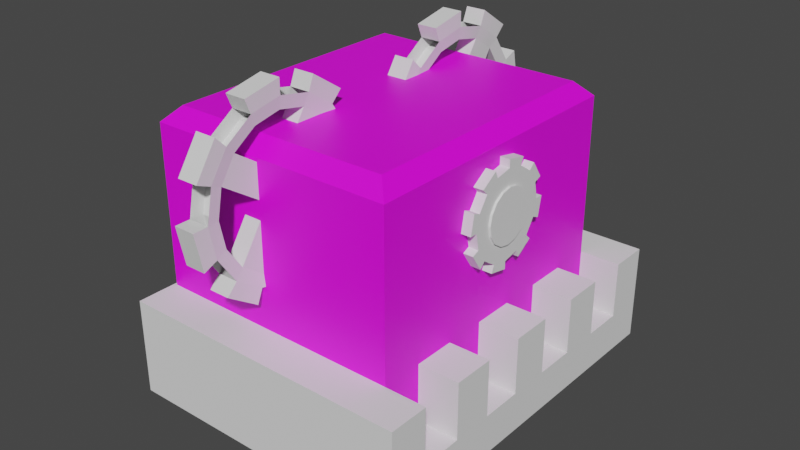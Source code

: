 # Source: cogHead.blend  (saved by Blender 3.2.14; exported with 4.5.12 LTS)
import bpy
from mathutils import Matrix  # noqa: F401  (used for matrix-valued properties, if any)

bpy.ops.wm.read_factory_settings(use_empty=True)
scene = bpy.context.scene
scene.name = 'Scene'

# ---- collections
col_collection = bpy.data.collections.new('Collection'); scene.collection.children.link(col_collection)

# ---- images (referenced by path relative to the original .blend; pixels are not part of the script)
import os
ASSET_DIR = os.environ.get("B2B_ASSET_DIR", "")  # directory of the original .blend (textures are referenced by path, not embedded)
HERE = os.path.dirname(os.path.abspath(__file__))  # packed textures are extracted next to this script under _unpacked/

def load_image(name, relpath, width, height, colorspace="sRGB"):
    """Load a texture the original file referenced (path relative to the .blend, or extracted next to this script)."""
    p = next((c for c in (os.path.join(HERE, relpath), os.path.join(ASSET_DIR, relpath)) if relpath and os.path.exists(c)), "")
    if p:
        img = bpy.data.images.load(p, check_existing=True)
        img.name = name
    else:  # same state as the original file: an image datablock whose file is absent (Cycles renders it pink)
        img = bpy.data.images.new(name, width, height)
        img.source = "FILE"
        img.filepath = "//" + (relpath or name)
    img.colorspace_settings.name = colorspace
    return img
img_head_base_color = load_image('Head Base Color', 'Head Base Color.png', 1024, 1024, 'sRGB')

# ---- materials (node trees are filled in below, after node groups)
mat_material_001 = bpy.data.materials.new('Material.001')
mat_material_001.use_transparent_shadow = False

# ---- material node trees
mat_material_001.use_nodes = True; mat_material_001.node_tree.nodes.clear()
_N = mat_material_001.node_tree.nodes; _L = mat_material_001.node_tree.links
n0 = _N.new('ShaderNodeBsdfPrincipled'); n0.name = 'Principled BSDF'; n0.location = (10, 300)
n0.distribution = 'GGX'
n0.subsurface_method = 'RANDOM_WALK_SKIN'
n0.inputs[3].default_value = 1.45
n0.inputs[27].default_value = (0.0, 0.0, 0.0, 1.0)
n0.inputs[28].default_value = 1.0
n1 = _N.new('ShaderNodeOutputMaterial'); n1.name = 'Material Output'; n1.location = (300, 300)
n2 = _N.new('ShaderNodeTexImage'); n2.name = 'Image Texture'; n2.location = (-280, 280)
n2.image = img_head_base_color
_L.new(n0.outputs[0], n1.inputs[0])
_L.new(n2.outputs[0], n0.inputs[0])
n1.is_active_output = True

# ---- world
world_world = bpy.data.worlds.new('World'); scene.world = world_world
world_world.use_nodes = True; world_world.node_tree.nodes.clear()
_N = world_world.node_tree.nodes; _L = world_world.node_tree.links
n0 = _N.new('ShaderNodeOutputWorld'); n0.name = 'World Output'; n0.location = (300, 300)
n1 = _N.new('ShaderNodeBackground'); n1.name = 'Background'; n1.location = (10, 300)
n1.inputs[0].default_value = (0.05088, 0.05088, 0.05088, 1.0)
_L.new(n1.outputs[0], n0.inputs[0])
n0.is_active_output = True
world_world.color = (0.05088, 0.05088, 0.05088)
world_world.use_sun_shadow = False
world_world.sun_shadow_jitter_overblur = 0.0

# ---- meshes
me_cube_001 = bpy.data.meshes.new('Cube.001')
me_cube_001.from_pydata([(-1.0, -1.0, -0.1967), (-1.0, 1.0, -0.1967), (-1.0, -1.0, -0.1967), (-1.0, 1.0, -0.1967), (0.7191, 1.0, -0.1967), (0.7191, -1.0, -0.1967), (-1.0, 1.0, -0.1967), (-1.0, -1.0, -0.1967), (0.7191, 0.7143, -0.1967), (0.7191, 0.4286, -0.1967), (0.7191, 0.1429, -0.1967), (0.7191, -0.1429, -0.1967), (0.7191, -0.4286, -0.1967), (0.7191, -0.7143, -0.1967), (0.7191, -1.0, -0.1967), (0.7191, 1.0, -0.1967), (0.7191, -0.7143, -0.1967), (0.7191, 0.7143, -0.1967), (0.7191, 0.4286, -0.1967), (0.7191, 0.1429, -0.1967), (0.7191, -0.1429, -0.1967), (0.7191, -0.4286, -0.1967), (0.7191, -1.0, -0.1967), (0.7191, 1.0, -0.1967), (0.7191, -0.7143, -0.1967), (0.7191, 0.7143, -0.1967), (0.7191, 0.4286, -0.1967), (0.7191, 0.1429, -0.1967), (0.7191, -0.1429, -0.1967), (0.7191, -0.4286, -0.1967), (0.7191, -1.0, -0.5847), (0.7191, 1.0, -0.5847), (0.7191, -0.7143, -0.5847), (0.7191, 0.7143, -0.5847), (0.7191, 0.4286, -0.5847), (0.7191, 0.1429, -0.5847), (0.7191, -0.1429, -0.5847), (0.7191, -0.4286, -0.5847), (0.534, -0.7143, -0.1967), (0.534, -0.7143, -0.5847), (0.534, -0.4286, -0.5847), (0.534, -0.4286, -0.1967), (0.534, -0.1429, -0.1967), (0.534, -0.1429, -0.5847), (0.534, 0.1429, -0.5847), (0.534, 0.1429, -0.1967), (0.534, 0.4286, -0.1967), (0.534, 0.4286, -0.5847), (0.534, 0.7143, -0.1967), (0.534, 0.7143, -0.5847), (-1.0, 1.0, -0.1967), (0.7191, 1.0, -0.1967), (-1.0, 1.0, -0.1967), (0.7191, 1.0, -0.1967), (-1.0, 1.0, -0.1967), (0.7191, 1.0, -0.1967), (-1.0, 1.0, -0.5852), (0.7191, 1.0, -0.5852), (-1.0, -1.0, -0.5852), (-1.0, 1.0, -0.5852), (-1.0, -1.0, -0.5852), (0.7191, -1.0, -0.5852), (-0.8999, -0.8999, 1.0), (-1.0, -1.0, 0.8999), (-0.8999, 0.8999, 1.0), (-1.0, 1.0, 0.8999), (0.6191, 0.8999, 1.0), (0.7191, 1.0, 0.8999), (0.6191, -0.8999, 1.0), (0.7191, -1.0, 0.8999)], [(10, 19), (18, 9), (13, 16), (4, 15), (17, 8), (17, 25), (23, 15), (19, 27), (26, 18), (21, 29), (28, 20), (16, 24), (22, 14)], [(4, 67, 69, 5, 9, 8), (62, 68, 66, 64), (0, 1, 6, 7), (5, 69, 63, 2), (24, 22, 30, 32), (23, 25, 33, 31), (26, 27, 35, 34), (28, 29, 37, 36), (36, 35, 44, 43), (35, 27, 45, 44), (38, 39, 40, 41), (42, 43, 44, 45), (47, 49, 48, 46), (26, 34, 47, 46), (25, 26, 46, 48), (37, 29, 41, 40), (32, 37, 40, 39), (33, 25, 48, 49), (34, 33, 49, 47), (28, 36, 43, 42), (24, 32, 39, 38), (3, 4, 51, 50), (3, 65, 67, 4), (50, 51, 53, 52), (51, 50, 54, 55), (55, 54, 56, 57), (0, 1, 59, 58), (2, 0, 14, 5), (14, 0, 60, 61), (13, 12, 24, 38, 41, 29), (10, 11, 28, 42, 45, 27), (64, 66, 67, 65), (68, 62, 63, 69), (62, 64, 65, 63), (66, 68, 69, 67), (1, 0, 2, 63, 65, 3)])
_uv = me_cube_001.uv_layers.new(name='UVMap')
_uv.uv.foreach_set('vector', [0.2408, 0.7957, 0.04471, 0.7957, 0.04471, 0.4381, 0.2408, 0.4381, 0.2408, 0.6935, 0.2408, 0.7446, 0.3163, 0.3665, 0.04471, 0.3665, 0.04471, 0.04471, 0.3163, 0.04471, 0.767, 0.9221, 0.767, 0.9221, 0.767, 0.9221, 0.767, 0.9221, 0.5084, 0.7454, 0.3123, 0.7454, 0.3123, 0.4381, 0.5084, 0.4381, 0.8692, 0.8684, 0.8181, 0.8684, 0.8181, 0.7991, 0.8692, 0.7991, 0.8991, 0.09619, 0.848, 0.09619, 0.848, 0.02683, 0.8991, 0.02683, 0.3455, 0.8684, 0.2944, 0.8684, 0.2944, 0.7991, 0.3455, 0.7991, 0.555, 0.8684, 0.5039, 0.8684, 0.5039, 0.7991, 0.555, 0.7991, 0.5547, 0.9732, 0.5547, 0.9221, 0.5878, 0.9221, 0.5878, 0.9732, 0.05993, 0.8493, 0.05993, 0.9187, 0.02683, 0.9187, 0.02683, 0.8493, 0.3992, 0.8684, 0.3992, 0.7991, 0.4503, 0.7991, 0.4503, 0.8684, 0.7134, 0.8684, 0.7134, 0.7991, 0.7645, 0.7991, 0.7645, 0.8684, 0.6086, 0.7991, 0.6597, 0.7991, 0.6597, 0.8684, 0.6086, 0.8684, 0.848, 0.3422, 0.848, 0.2728, 0.8811, 0.2728, 0.8811, 0.3422, 0.5011, 0.9221, 0.5011, 0.9732, 0.4679, 0.9732, 0.4679, 0.9221, 0.8811, 0.1498, 0.8811, 0.2192, 0.848, 0.2192, 0.848, 0.1498, 0.3812, 0.9732, 0.3812, 0.9221, 0.4143, 0.9221, 0.4143, 0.9732, 0.1467, 0.8493, 0.1467, 0.9187, 0.1136, 0.9187, 0.1136, 0.8493, 0.9348, 0.2009, 0.9348, 0.1498, 0.9679, 0.1498, 0.9679, 0.2009, 0.9228, 0.8684, 0.9228, 0.7991, 0.9559, 0.7991, 0.9559, 0.8684, 0.2003, 0.9187, 0.2003, 0.8493, 0.2334, 0.8493, 0.2334, 0.9187, 0.6415, 0.9221, 0.6415, 0.9221, 0.6415, 0.9221, 0.6415, 0.9221, 0.776, 0.7454, 0.5799, 0.7454, 0.5799, 0.4381, 0.776, 0.4381, 0.6415, 0.9221, 0.6415, 0.9221, 0.6415, 0.9221, 0.6415, 0.9221, 0.6415, 0.9221, 0.6415, 0.9221, 0.6415, 0.9221, 0.6415, 0.9221, 0.8297, 0.7454, 0.8297, 0.4381, 0.8991, 0.4381, 0.8991, 0.7454, 0.6018, 0.3844, 0.6018, 0.02683, 0.6713, 0.02683, 0.6713, 0.3844, 0.7134, 0.9221, 0.7134, 0.9221, 0.7134, 0.9221, 0.7134, 0.9221, 0.7249, 0.3342, 0.7249, 0.02683, 0.7944, 0.02683, 0.7944, 0.3342, 0.3275, 0.9732, 0.3275, 0.9221, 0.3275, 0.9732, 0.2944, 0.9732, 0.2944, 0.9221, 0.3275, 0.9221, 0.9679, 0.2546, 0.9679, 0.3057, 0.9679, 0.3057, 0.9348, 0.3057, 0.9348, 0.2546, 0.9679, 0.2546, 0.3163, 0.04471, 0.04471, 0.04471, 0.02683, 0.02683, 0.3342, 0.02683, 0.04471, 0.3665, 0.3163, 0.3665, 0.3342, 0.3844, 0.02683, 0.3844, 0.3163, 0.3665, 0.3163, 0.04471, 0.3342, 0.02683, 0.3342, 0.3844, 0.04471, 0.04471, 0.04471, 0.3665, 0.02683, 0.3844, 0.02683, 0.02683, 0.6018, 0.02683, 0.6018, 0.3844, 0.6018, 0.3844, 0.4057, 0.3844, 0.4057, 0.02683, 0.6018, 0.02683])
me_cube_001.materials.append(mat_material_001)
me_cube_001.update()
me_circle = bpy.data.meshes.new('Circle')
me_circle.from_pydata([(0.0, 0.4, 0.0), (-0.1531, 0.3696, 0.0), (-0.2828, 0.2828, 0.0), (-0.3696, 0.1531, 0.0), (-0.4, -1.748e-08, 0.0), (-0.3696, -0.1531, 0.0), (-0.2828, -0.2828, 0.0), (-0.1531, -0.3696, 0.0), (3.497e-08, -0.4, 0.0), (0.1531, -0.3696, 0.0), (0.2828, -0.2828, 0.0), (0.3696, -0.1531, 0.0), (0.4, 4.77e-09, 0.0), (0.3696, 0.1531, 0.0), (0.2828, 0.2828, 0.0), (0.1531, 0.3696, 0.0), (-0.09511, 0.2296, 0.1), (9.437e-09, 0.2485, 0.1), (-0.1757, 0.1757, 0.1), (-0.2296, 0.09511, 0.1), (-0.2485, -2.784e-08, 0.1), (-0.2296, -0.09511, 0.1), (-0.1757, -0.1757, 0.1), (-0.09511, -0.2296, 0.1), (2.139e-08, -0.2485, 0.1), (0.09511, -0.2296, 0.1), (0.1757, -0.1757, 0.1), (0.2296, -0.09511, 0.1), (0.2485, -9.038e-09, 0.1), (0.2296, 0.09511, 0.1), (0.1757, 0.1757, 0.1), (0.09511, 0.2296, 0.1), (-0.334, 0.334, -3.725e-09), (-0.1808, 0.4364, 0.0), (-0.4724, -2.082e-08, -3.725e-09), (-0.4364, 0.1808, -3.725e-09), (-0.334, -0.334, -3.725e-09), (-0.4364, -0.1808, -3.725e-09), (4.629e-08, -0.4724, 0.0), (-0.1808, -0.4364, 0.0), (0.334, -0.334, 3.725e-09), (0.1808, -0.4364, 0.0), (0.4724, 5.465e-09, 3.725e-09), (0.4364, -0.1808, 3.725e-09), (0.334, 0.334, 3.725e-09), (0.4364, 0.1808, 3.725e-09), (4.997e-09, 0.4724, 0.0), (0.1808, 0.4364, 0.0), (-0.334, 0.334, 0.1), (-0.1808, 0.4364, 0.1), (-0.4724, -2.082e-08, 0.1), (-0.4364, 0.1808, 0.1), (-0.334, -0.334, 0.1), (-0.4364, -0.1808, 0.1), (4.192e-08, -0.4724, 0.1), (-0.1808, -0.4364, 0.1), (0.334, -0.334, 0.1), (0.1808, -0.4364, 0.1), (0.4724, 5.465e-09, 0.1), (0.4364, -0.1808, 0.1), (0.334, 0.334, 0.1), (0.4364, 0.1808, 0.1), (6.261e-10, 0.4724, 0.1), (0.1808, 0.4364, 0.1), (-0.1531, 0.3696, 0.1), (-4.371e-09, 0.4, 0.1), (-0.2828, 0.2828, 0.1), (-0.3696, 0.1531, 0.1), (-0.4, -1.748e-08, 0.1), (-0.3696, -0.1531, 0.1), (-0.2828, -0.2828, 0.1), (-0.1531, -0.3696, 0.1), (3.06e-08, -0.4, 0.1), (0.1531, -0.3696, 0.1), (0.2828, -0.2828, 0.1), (0.3696, -0.1531, 0.1), (0.4, 4.77e-09, 0.1), (0.3696, 0.1531, 0.1), (0.2828, 0.2828, 0.1), (0.1531, 0.3696, 0.1), (-0.09511, 0.2296, 0.1196), (9.195e-09, 0.2485, 0.1196), (-0.1757, 0.1757, 0.1196), (-0.2296, 0.09511, 0.1196), (-0.2485, -2.784e-08, 0.1196), (-0.2296, -0.09511, 0.1196), (-0.1757, -0.1757, 0.1196), (-0.09511, -0.2296, 0.1196), (2.115e-08, -0.2485, 0.1196), (0.09511, -0.2296, 0.1196), (0.1757, -0.1757, 0.1196), (0.2296, -0.09511, 0.1196), (0.2485, -9.038e-09, 0.1196), (0.2296, 0.09511, 0.1196), (0.1757, 0.1757, 0.1196), (0.09511, 0.2296, 0.1196)], [], [(0, 15, 14, 13, 12, 11, 10, 9, 8, 7, 6, 5, 4, 3, 2, 1), (27, 28, 92, 91), (8, 9, 73, 72), (9, 10, 40, 41), (64, 1, 33, 49), (2, 3, 67, 66), (10, 11, 75, 74), (70, 69, 53, 52), (2, 66, 48, 32), (4, 5, 69, 68), (12, 13, 77, 76), (7, 8, 38, 39), (0, 65, 62, 46), (6, 7, 71, 70), (14, 15, 79, 78), (8, 72, 54, 38), (0, 1, 64, 65), (79, 15, 47, 63), (33, 32, 48, 49), (41, 40, 56, 57), (35, 34, 50, 51), (43, 42, 58, 59), (37, 36, 52, 53), (45, 44, 60, 61), (39, 38, 54, 55), (47, 46, 62, 63), (10, 74, 56, 40), (72, 71, 55, 54), (67, 3, 35, 51), (11, 12, 42, 43), (75, 11, 43, 59), (74, 73, 57, 56), (4, 68, 50, 34), (13, 14, 44, 45), (12, 76, 58, 42), (76, 75, 59, 58), (69, 5, 37, 53), (1, 2, 32, 33), (15, 0, 46, 47), (77, 13, 45, 61), (78, 77, 61, 60), (6, 70, 52, 36), (3, 4, 34, 35), (66, 64, 49, 48), (14, 78, 60, 44), (65, 79, 63, 62), (71, 7, 39, 55), (5, 6, 36, 37), (73, 9, 41, 57), (68, 67, 51, 50), (16, 17, 65, 64), (18, 16, 64, 66), (19, 18, 66, 67), (20, 19, 67, 68), (21, 20, 68, 69), (22, 21, 69, 70), (23, 22, 70, 71), (24, 23, 71, 72), (25, 24, 72, 73), (26, 25, 73, 74), (27, 26, 74, 75), (28, 27, 75, 76), (29, 28, 76, 77), (30, 29, 77, 78), (31, 30, 78, 79), (17, 31, 79, 65), (20, 21, 85, 84), (28, 29, 93, 92), (21, 22, 86, 85), (29, 30, 94, 93), (22, 23, 87, 86), (30, 31, 95, 94), (23, 24, 88, 87), (17, 16, 80, 81), (31, 17, 81, 95), (24, 25, 89, 88), (16, 18, 82, 80), (25, 26, 90, 89), (18, 19, 83, 82), (26, 27, 91, 90), (19, 20, 84, 83)])
_uv = me_circle.uv_layers.new(name='UVMap')
_uv.uv.foreach_set('vector', [0.5, 1.0, 0.6913, 0.9619, 0.8536, 0.8536, 0.9619, 0.6913, 1.0, 0.5, 0.9619, 0.3087, 0.8536, 0.1464, 0.6913, 0.03806, 0.5, 0.0, 0.3087, 0.03806, 0.1464, 0.1464, 0.03806, 0.3087, 0.0, 0.5, 0.03806, 0.6913, 0.1464, 0.8536, 0.3087, 0.9619, 0.787, 0.3811, 0.8107, 0.5, 0.8107, 0.5, 0.787, 0.3811, 0.5, 0.0, 0.6913, 0.03806, 0.6913, 0.03806, 0.5, 0.0, 0.6913, 0.03806, 0.8536, 0.1464, 0.8536, 0.1464, 0.6913, 0.03806, 0.3087, 0.9619, 0.3087, 0.9619, 0.3087, 0.9619, 0.3087, 0.9619, 0.1464, 0.8536, 0.03806, 0.6913, 0.03806, 0.6913, 0.1464, 0.8536, 0.8536, 0.1464, 0.9619, 0.3087, 0.9619, 0.3087, 0.8536, 0.1464, 0.1464, 0.1464, 0.03806, 0.3087, 0.03806, 0.3087, 0.1464, 0.1464, 0.1464, 0.8536, 0.1464, 0.8536, 0.1464, 0.8536, 0.1464, 0.8536, 0.0, 0.5, 0.03806, 0.3087, 0.03806, 0.3087, 0.0, 0.5, 1.0, 0.5, 0.9619, 0.6913, 0.9619, 0.6913, 1.0, 0.5, 0.3087, 0.03806, 0.5, 0.0, 0.5, 0.0, 0.3087, 0.03806, 0.5, 1.0, 0.5, 1.0, 0.5, 1.0, 0.5, 1.0, 0.1464, 0.1464, 0.3087, 0.03806, 0.3087, 0.03806, 0.1464, 0.1464, 0.8536, 0.8536, 0.6913, 0.9619, 0.6913, 0.9619, 0.8536, 0.8536, 0.5, 0.0, 0.5, 0.0, 0.5, 0.0, 0.5, 0.0, 0.5, 1.0, 0.3087, 0.9619, 0.3087, 0.9619, 0.5, 1.0, 0.6913, 0.9619, 0.6913, 0.9619, 0.6913, 0.9619, 0.6913, 0.9619, 0.3087, 0.9619, 0.1464, 0.8536, 0.1464, 0.8536, 0.3087, 0.9619, 0.6913, 0.03806, 0.8536, 0.1464, 0.8536, 0.1464, 0.6913, 0.03806, 0.03806, 0.6913, 0.0, 0.5, 0.0, 0.5, 0.03806, 0.6913, 0.9619, 0.3087, 1.0, 0.5, 1.0, 0.5, 0.9619, 0.3087, 0.03806, 0.3087, 0.1464, 0.1464, 0.1464, 0.1464, 0.03806, 0.3087, 0.9619, 0.6913, 0.8536, 0.8536, 0.8536, 0.8536, 0.9619, 0.6913, 0.3087, 0.03806, 0.5, 0.0, 0.5, 0.0, 0.3087, 0.03806, 0.6913, 0.9619, 0.5, 1.0, 0.5, 1.0, 0.6913, 0.9619, 0.8536, 0.1464, 0.8536, 0.1464, 0.8536, 0.1464, 0.8536, 0.1464, 0.5, 0.0, 0.3087, 0.03806, 0.3087, 0.03806, 0.5, 0.0, 0.03806, 0.6913, 0.03806, 0.6913, 0.03806, 0.6913, 0.03806, 0.6913, 0.9619, 0.3087, 1.0, 0.5, 1.0, 0.5, 0.9619, 0.3087, 0.9619, 0.3087, 0.9619, 0.3087, 0.9619, 0.3087, 0.9619, 0.3087, 0.8536, 0.1464, 0.6913, 0.03806, 0.6913, 0.03806, 0.8536, 0.1464, 0.0, 0.5, 0.0, 0.5, 0.0, 0.5, 0.0, 0.5, 0.9619, 0.6913, 0.8536, 0.8536, 0.8536, 0.8536, 0.9619, 0.6913, 1.0, 0.5, 1.0, 0.5, 1.0, 0.5, 1.0, 0.5, 1.0, 0.5, 0.9619, 0.3087, 0.9619, 0.3087, 1.0, 0.5, 0.03806, 0.3087, 0.03806, 0.3087, 0.03806, 0.3087, 0.03806, 0.3087, 0.3087, 0.9619, 0.1464, 0.8536, 0.1464, 0.8536, 0.3087, 0.9619, 0.6913, 0.9619, 0.5, 1.0, 0.5, 1.0, 0.6913, 0.9619, 0.9619, 0.6913, 0.9619, 0.6913, 0.9619, 0.6913, 0.9619, 0.6913, 0.8536, 0.8536, 0.9619, 0.6913, 0.9619, 0.6913, 0.8536, 0.8536, 0.1464, 0.1464, 0.1464, 0.1464, 0.1464, 0.1464, 0.1464, 0.1464, 0.03806, 0.6913, 0.0, 0.5, 0.0, 0.5, 0.03806, 0.6913, 0.1464, 0.8536, 0.3087, 0.9619, 0.3087, 0.9619, 0.1464, 0.8536, 0.8536, 0.8536, 0.8536, 0.8536, 0.8536, 0.8536, 0.8536, 0.8536, 0.5, 1.0, 0.6913, 0.9619, 0.6913, 0.9619, 0.5, 1.0, 0.3087, 0.03806, 0.3087, 0.03806, 0.3087, 0.03806, 0.3087, 0.03806, 0.03806, 0.3087, 0.1464, 0.1464, 0.1464, 0.1464, 0.03806, 0.3087, 0.6913, 0.03806, 0.6913, 0.03806, 0.6913, 0.03806, 0.6913, 0.03806, 0.0, 0.5, 0.03806, 0.6913, 0.03806, 0.6913, 0.0, 0.5, 0.3811, 0.787, 0.5, 0.8107, 0.5, 1.0, 0.3087, 0.9619, 0.2803, 0.7197, 0.3811, 0.787, 0.3087, 0.9619, 0.1464, 0.8536, 0.213, 0.6189, 0.2803, 0.7197, 0.1464, 0.8536, 0.03806, 0.6913, 0.1893, 0.5, 0.213, 0.6189, 0.03806, 0.6913, 0.0, 0.5, 0.213, 0.3811, 0.1893, 0.5, 0.0, 0.5, 0.03806, 0.3087, 0.2803, 0.2803, 0.213, 0.3811, 0.03806, 0.3087, 0.1464, 0.1464, 0.3811, 0.213, 0.2803, 0.2803, 0.1464, 0.1464, 0.3087, 0.03806, 0.5, 0.1893, 0.3811, 0.213, 0.3087, 0.03806, 0.5, 0.0, 0.6189, 0.213, 0.5, 0.1893, 0.5, 0.0, 0.6913, 0.03806, 0.7197, 0.2803, 0.6189, 0.213, 0.6913, 0.03806, 0.8536, 0.1464, 0.787, 0.3811, 0.7197, 0.2803, 0.8536, 0.1464, 0.9619, 0.3087, 0.8107, 0.5, 0.787, 0.3811, 0.9619, 0.3087, 1.0, 0.5, 0.787, 0.6189, 0.8107, 0.5, 1.0, 0.5, 0.9619, 0.6913, 0.7197, 0.7197, 0.787, 0.6189, 0.9619, 0.6913, 0.8536, 0.8536, 0.6189, 0.787, 0.7197, 0.7197, 0.8536, 0.8536, 0.6913, 0.9619, 0.5, 0.8107, 0.6189, 0.787, 0.6913, 0.9619, 0.5, 1.0, 0.1893, 0.5, 0.213, 0.3811, 0.213, 0.3811, 0.1893, 0.5, 0.8107, 0.5, 0.787, 0.6189, 0.787, 0.6189, 0.8107, 0.5, 0.213, 0.3811, 0.2803, 0.2803, 0.2803, 0.2803, 0.213, 0.3811, 0.787, 0.6189, 0.7197, 0.7197, 0.7197, 0.7197, 0.787, 0.6189, 0.2803, 0.2803, 0.3811, 0.213, 0.3811, 0.213, 0.2803, 0.2803, 0.7197, 0.7197, 0.6189, 0.787, 0.6189, 0.787, 0.7197, 0.7197, 0.3811, 0.213, 0.5, 0.1893, 0.5, 0.1893, 0.3811, 0.213, 0.5, 0.8107, 0.3811, 0.787, 0.3811, 0.787, 0.5, 0.8107, 0.6189, 0.787, 0.5, 0.8107, 0.5, 0.8107, 0.6189, 0.787, 0.5, 0.1893, 0.6189, 0.213, 0.6189, 0.213, 0.5, 0.1893, 0.3811, 0.787, 0.2803, 0.7197, 0.2803, 0.7197, 0.3811, 0.787, 0.6189, 0.213, 0.7197, 0.2803, 0.7197, 0.2803, 0.6189, 0.213, 0.2803, 0.7197, 0.213, 0.6189, 0.213, 0.6189, 0.2803, 0.7197, 0.7197, 0.2803, 0.787, 0.3811, 0.787, 0.3811, 0.7197, 0.2803, 0.213, 0.6189, 0.1893, 0.5, 0.1893, 0.5, 0.213, 0.6189])
me_circle.update()
me_circle_001 = bpy.data.meshes.new('Circle.001')
me_circle_001.from_pydata([(-0.09511, 0.2296, 0.1196), (9.195e-09, 0.2485, 0.1196), (-0.1757, 0.1757, 0.1196), (-0.2296, 0.09511, 0.1196), (-0.2485, -2.784e-08, 0.1196), (-0.2296, -0.09511, 0.1196), (-0.1757, -0.1757, 0.1196), (-0.09511, -0.2296, 0.1196), (2.115e-08, -0.2485, 0.1196), (0.09511, -0.2296, 0.1196), (0.1757, -0.1757, 0.1196), (0.2296, -0.09511, 0.1196), (0.2485, -9.038e-09, 0.1196), (0.2296, 0.09511, 0.1196), (0.1757, 0.1757, 0.1196), (0.09511, 0.2296, 0.1196)], [], [(1, 0, 2, 3, 4, 5, 6, 7, 8, 9, 10, 11, 12, 13, 14, 15)])
_uv = me_circle_001.uv_layers.new(name='UVMap')
_uv.uv.foreach_set('vector', [0.5, 0.8107, 0.3811, 0.787, 0.2803, 0.7197, 0.213, 0.6189, 0.1893, 0.5, 0.213, 0.3811, 0.2803, 0.2803, 0.3811, 0.213, 0.5, 0.1893, 0.6189, 0.213, 0.7197, 0.2803, 0.787, 0.3811, 0.8107, 0.5, 0.787, 0.6189, 0.7197, 0.7197, 0.6189, 0.787])
me_circle_001.update()
me_cube_002 = bpy.data.meshes.new('Cube.002')
me_cube_002.from_pydata([(1.0, 1.0, -0.1967), (1.0, -1.0, -0.1967), (1.0, 0.7143, -0.1967), (1.0, 0.4286, -0.1967), (1.0, 0.1429, -0.1967), (1.0, -0.1429, -0.1967), (1.0, -0.4286, -0.1967), (1.0, -0.7143, -0.1967), (0.7191, 0.7143, -0.1967), (0.7191, 0.4286, -0.1967), (0.7191, 0.1429, -0.1967), (0.7191, -0.1429, -0.1967), (0.7191, -0.4286, -0.1967), (0.7191, -0.7143, -0.1967), (0.7191, -1.0, -0.1967), (1.0, -1.0, -0.1967), (1.0, 1.0, -0.1967), (0.7191, 1.0, -0.1967), (1.0, -0.7143, -0.1967), (0.7191, -0.7143, -0.1967), (1.0, 0.7143, -0.1967), (1.0, 0.4286, -0.1967), (1.0, 0.1429, -0.1967), (1.0, -0.1429, -0.1967), (1.0, -0.4286, -0.1967), (0.7191, 0.7143, -0.1967), (0.7191, 0.4286, -0.1967), (0.7191, 0.1429, -0.1967), (0.7191, -0.1429, -0.1967), (0.7191, -0.4286, -0.1967), (1.0, -1.277, -0.1967), (1.0, 1.277, -0.1967), (0.7191, -1.0, -0.5847), (1.0, -1.0, -0.5847), (1.0, 1.0, -0.5847), (0.7191, 1.0, -0.5847), (1.0, -0.7143, -0.5847), (0.7191, -0.7143, -0.5847), (1.0, 0.7143, -0.5847), (1.0, 0.4286, -0.5847), (1.0, 0.1429, -0.5847), (1.0, -0.1429, -0.5847), (1.0, -0.4286, -0.5847), (0.7191, 0.7143, -0.5847), (0.7191, 0.4286, -0.5847), (0.7191, 0.1429, -0.5847), (0.7191, -0.1429, -0.5847), (0.7191, -0.4286, -0.5847), (-1.021, 0.7143, -0.1967), (-1.021, 1.0, -0.1967), (-1.021, -1.0, -0.1967), (-1.021, -0.7143, -0.1967), (-1.021, -0.4286, -0.1967), (-1.021, -0.1429, -0.1967), (-1.021, 0.1429, -0.1967), (-1.021, 0.4286, -0.1967), (-1.021, -1.277, -0.1967), (-1.021, 1.277, -0.1967), (1.0, -1.0, -0.8589), (0.8589, -1.0, -1.0), (0.8589, 1.0, -1.0), (1.0, 1.0, -0.8589), (0.8589, -0.7143, -1.0), (1.0, -0.7143, -0.8589), (1.0, -0.4286, -0.8589), (0.8589, -0.4286, -1.0), (0.8589, -0.1429, -1.0), (1.0, -0.1429, -0.8589), (1.0, 0.1429, -0.8589), (0.8589, 0.1429, -1.0), (0.8589, 0.4286, -1.0), (1.0, 0.4286, -0.8589), (1.0, 0.7143, -0.8589), (0.8589, 0.7143, -1.0), (0.8589, -1.136, -1.0), (1.0, -1.277, -0.8589), (0.8589, 1.136, -1.0), (1.0, 1.277, -0.8589), (-0.8804, -0.7143, -1.0), (-1.021, -0.7143, -0.8589), (-1.021, -1.0, -0.8589), (-0.8804, -1.0, -1.0), (-0.8804, 1.0, -1.0), (-1.021, 1.0, -0.8589), (-1.021, 0.7143, -0.8589), (-0.8804, 0.7143, -1.0), (-1.021, 0.4286, -0.8589), (-0.8804, 0.4286, -1.0), (-1.021, 0.1429, -0.8589), (-0.8804, 0.1429, -1.0), (-0.8804, -0.1429, -1.0), (-1.021, -0.1429, -0.8589), (-1.021, -0.4286, -0.8589), (-0.8804, -0.4286, -1.0), (-0.8804, -1.136, -1.0), (-1.021, -1.277, -0.8589), (-0.8804, 1.136, -1.0), (-1.021, 1.277, -0.8589)], [], [(0, 61, 77, 31), (95, 94, 74, 75), (72, 2, 3, 71), (68, 4, 5, 67), (7, 6, 12, 13), (5, 4, 10, 11), (3, 2, 8, 9), (29, 24, 42, 47), (18, 19, 37, 36), (48, 49, 57, 97, 83, 84, 86, 88, 91, 92, 79, 80, 95, 56, 50, 51, 52, 53, 54, 55), (64, 6, 7, 63), (95, 75, 30, 56), (38, 34, 35, 43), (33, 36, 37, 32), (42, 41, 46, 47), (40, 39, 44, 45), (23, 28, 46, 41), (27, 22, 40, 45), (21, 26, 44, 39), (14, 15, 33, 32), (25, 20, 38, 43), (16, 17, 35, 34), (44, 26, 25, 43), (28, 27, 45, 46), (19, 29, 47, 37), (57, 31, 77, 97), (90, 93, 92, 91), (78, 81, 80, 79), (62, 65, 64, 63), (66, 69, 68, 67), (70, 73, 72, 71), (82, 85, 84, 83), (85, 87, 86, 84), (87, 89, 88, 86), (89, 90, 91, 88), (93, 78, 79, 92), (74, 59, 58, 75), (77, 61, 60, 76), (81, 94, 95, 80), (83, 97, 96, 82), (58, 1, 30, 75), (63, 36, 33, 58), (63, 58, 59, 62), (64, 67, 41, 42), (68, 71, 39, 40), (69, 70, 71, 68), (65, 66, 67, 64), (38, 72, 61, 34), (73, 60, 61, 72), (48, 55, 54, 53, 52, 51, 50, 49), (17, 14, 50, 51, 52, 53, 54, 55, 48, 49), (56, 30, 1, 50), (0, 31, 57, 49), (76, 96, 97, 77), (94, 81, 78, 93, 90, 89, 87, 85, 82, 96, 76, 60, 73, 70, 69, 66, 65, 62, 59, 74)])
_uv = me_cube_002.uv_layers.new(name='UVMap')
_uv.uv.foreach_set('vector', [0.4754, 0.5, 0.3926, 0.5, 0.3926, 0.5, 0.4754, 0.5, 0.125, 0.75, 0.1413, 0.7437, 0.3574, 0.7437, 0.3926, 0.75, 0.3926, 0.5357, 0.4754, 0.5357, 0.4754, 0.5714, 0.3926, 0.5714, 0.3926, 0.6071, 0.4754, 0.6071, 0.4754, 0.6429, 0.3926, 0.6429, 0.4754, 0.7143, 0.4754, 0.6786, 0.4754, 0.6786, 0.4754, 0.7143, 0.4754, 0.6429, 0.4754, 0.6071, 0.4754, 0.6071, 0.4754, 0.6429, 0.4754, 0.5714, 0.4754, 0.5357, 0.4754, 0.5357, 0.4754, 0.5714, 0.4754, 0.6786, 0.4754, 0.6786, 0.4754, 0.6786, 0.4754, 0.6786, 0.4754, 0.7143, 0.4754, 0.7143, 0.4754, 0.7143, 0.4754, 0.7143, 0.4754, 0.2143, 0.4754, 0.25, 0.4754, 0.25, 0.3926, 0.25, 0.3926, 0.2381, 0.3926, 0.2106, 0.3926, 0.1771, 0.3926, 0.1424, 0.3926, 0.1076, 0.3926, 0.07293, 0.3926, 0.03937, 0.3926, 0.01191, 0.3926, 0.0, 0.4754, 0.0, 0.4754, 0.0, 0.4754, 0.03571, 0.4754, 0.07143, 0.4754, 0.1071, 0.4754, 0.1429, 0.4754, 0.1786, 0.3926, 0.6786, 0.4754, 0.6786, 0.4754, 0.7143, 0.3926, 0.7143, 0.3926, 0.0, 0.3926, 0.75, 0.4754, 0.75, 0.4754, 0.0, 0.4754, 0.5357, 0.4754, 0.5, 0.4754, 0.5, 0.4754, 0.5357, 0.4754, 0.75, 0.4754, 0.7143, 0.4754, 0.7143, 0.4754, 0.75, 0.4754, 0.6786, 0.4754, 0.6429, 0.4754, 0.6429, 0.4754, 0.6786, 0.4754, 0.6071, 0.4754, 0.5714, 0.4754, 0.5714, 0.4754, 0.6071, 0.4754, 0.6429, 0.4754, 0.6429, 0.4754, 0.6429, 0.4754, 0.6429, 0.4754, 0.6071, 0.4754, 0.6071, 0.4754, 0.6071, 0.4754, 0.6071, 0.4754, 0.5714, 0.4754, 0.5714, 0.4754, 0.5714, 0.4754, 0.5714, 0.4754, 0.75, 0.4754, 0.75, 0.4754, 0.75, 0.4754, 0.75, 0.4754, 0.5357, 0.4754, 0.5357, 0.4754, 0.5357, 0.4754, 0.5357, 0.4754, 0.5, 0.4754, 0.5, 0.4754, 0.5, 0.4754, 0.5, 0.4754, 0.5714, 0.4754, 0.5714, 0.4754, 0.5357, 0.4754, 0.5357, 0.4754, 0.6429, 0.4754, 0.6071, 0.4754, 0.6071, 0.4754, 0.6429, 0.4754, 0.7143, 0.4754, 0.6786, 0.4754, 0.6786, 0.4754, 0.7143, 0.4754, 0.25, 0.4754, 0.5, 0.3926, 0.5, 0.3926, 0.25, 0.1423, 0.6423, 0.1423, 0.6768, 0.125, 0.6786, 0.125, 0.6429, 0.1422, 0.7103, 0.1418, 0.7377, 0.125, 0.75, 0.125, 0.7143, 0.3574, 0.7103, 0.3575, 0.6768, 0.3926, 0.6786, 0.3926, 0.7143, 0.3575, 0.6423, 0.3575, 0.6077, 0.3926, 0.6071, 0.3926, 0.6429, 0.3575, 0.5732, 0.3574, 0.5397, 0.3926, 0.5357, 0.3926, 0.5714, 0.1418, 0.5123, 0.1422, 0.5397, 0.125, 0.5357, 0.125, 0.5, 0.1422, 0.5397, 0.1423, 0.5732, 0.125, 0.5714, 0.125, 0.5357, 0.1423, 0.5732, 0.1423, 0.6077, 0.125, 0.6071, 0.125, 0.5714, 0.1423, 0.6077, 0.1423, 0.6423, 0.125, 0.6429, 0.125, 0.6071, 0.1423, 0.6768, 0.1422, 0.7103, 0.125, 0.7143, 0.125, 0.6786, 0.3574, 0.7437, 0.3574, 0.7377, 0.3926, 0.75, 0.3926, 0.75, 0.3926, 0.5, 0.3926, 0.5, 0.3574, 0.5123, 0.3574, 0.5063, 0.1418, 0.7377, 0.1413, 0.7437, 0.125, 0.75, 0.125, 0.75, 0.125, 0.5, 0.125, 0.5, 0.1413, 0.5063, 0.1418, 0.5123, 0.3926, 0.75, 0.4754, 0.75, 0.4754, 0.75, 0.3926, 0.75, 0.0, 0.0, 0.4754, 0.7143, 0.4754, 0.75, 0.0, 0.0, 0.0, 0.0, 0.0, 0.0, 0.3574, 0.7377, 0.3574, 0.7103, 0.0, 0.0, 0.0, 0.0, 0.4754, 0.6429, 0.4754, 0.6786, 0.0, 0.0, 0.0, 0.0, 0.4754, 0.5714, 0.4754, 0.6071, 0.3575, 0.6077, 0.3575, 0.5732, 0.3926, 0.5714, 0.0, 0.0, 0.3575, 0.6768, 0.3575, 0.6423, 0.3926, 0.6429, 0.0, 0.0, 0.4754, 0.5357, 0.0, 0.0, 0.0, 0.0, 0.4754, 0.5, 0.3574, 0.5397, 0.3574, 0.5123, 0.3926, 0.5, 0.0, 0.0, 0.4754, 0.2143, 0.4754, 0.1786, 0.4754, 0.1429, 0.4754, 0.1071, 0.4754, 0.07143, 0.4754, 0.03571, 0.4754, 0.0, 0.4754, 0.25, 0.0, 0.0, 0.0, 0.0, 0.4754, 0.0, 0.4754, 0.03571, 0.4754, 0.07143, 0.4754, 0.1071, 0.4754, 0.1429, 0.4754, 0.1786, 0.4754, 0.2143, 0.4754, 0.25, 0.4754, 0.0, 0.4754, 0.75, 0.4754, 0.75, 0.4754, 0.0, 0.4754, 0.5, 0.4754, 0.5, 0.4754, 0.25, 0.4754, 0.25, 0.3574, 0.5063, 0.1413, 0.5063, 0.125, 0.5, 0.3926, 0.5, 0.1413, 0.7437, 0.1418, 0.7377, 0.1422, 0.7103, 0.1423, 0.6768, 0.1423, 0.6423, 0.1423, 0.6077, 0.1423, 0.5732, 0.1422, 0.5397, 0.1418, 0.5123, 0.1413, 0.5063, 0.3574, 0.5063, 0.3574, 0.5123, 0.3574, 0.5397, 0.3575, 0.5732, 0.3575, 0.6077, 0.3575, 0.6423, 0.3575, 0.6768, 0.3574, 0.7103, 0.3574, 0.7377, 0.3574, 0.7437])
me_cube_002.update()
me_circle_002 = bpy.data.meshes.new('Circle.002')
me_circle_002.from_pydata([(0.0, 0.4, 0.0), (-0.1531, 0.3696, 0.0), (-0.2828, 0.2828, 0.0), (-0.3696, 0.1531, 0.0), (-0.4, -1.748e-08, 0.0), (-0.3696, -0.1531, 0.0), (-0.2828, -0.2828, 0.0), (-0.1531, -0.3696, 0.0), (3.497e-08, -0.4, 0.0), (0.1531, -0.3696, 0.0), (0.2828, -0.2828, 0.0), (0.3696, -0.1531, 0.0), (0.4, 4.77e-09, 0.0), (0.3696, 0.1531, 0.0), (0.2828, 0.2828, 0.0), (0.1531, 0.3696, 0.0), (-0.1531, 0.3696, 0.1), (-4.371e-09, 0.4, 0.1), (-0.2828, 0.2828, 0.1), (-0.3696, 0.1531, 0.1), (-0.4, -1.748e-08, 0.1), (-0.3696, -0.1531, 0.1), (-0.2828, -0.2828, 0.1), (-0.1531, -0.3696, 0.1), (3.06e-08, -0.4, 0.1), (0.1531, -0.3696, 0.1), (0.2828, -0.2828, 0.1), (0.3696, -0.1531, 0.1), (0.4, 4.77e-09, 0.1), (0.3696, 0.1531, 0.1), (0.2828, 0.2828, 0.1), (0.1531, 0.3696, 0.1), (-0.334, 0.334, -3.725e-09), (-0.1808, 0.4364, 0.0), (-0.4724, -2.082e-08, -3.725e-09), (-0.4364, 0.1808, -3.725e-09), (-0.334, -0.334, -3.725e-09), (-0.4364, -0.1808, -3.725e-09), (4.629e-08, -0.4724, 0.0), (-0.1808, -0.4364, 0.0), (0.334, -0.334, 3.725e-09), (0.1808, -0.4364, 0.0), (0.4724, 5.465e-09, 3.725e-09), (0.4364, -0.1808, 3.725e-09), (0.334, 0.334, 3.725e-09), (0.4364, 0.1808, 3.725e-09), (4.997e-09, 0.4724, 0.0), (0.1808, 0.4364, 0.0), (-0.334, 0.334, 0.1), (-0.1808, 0.4364, 0.1), (-0.4724, -2.082e-08, 0.1), (-0.4364, 0.1808, 0.1), (-0.334, -0.334, 0.1), (-0.4364, -0.1808, 0.1), (4.192e-08, -0.4724, 0.1), (-0.1808, -0.4364, 0.1), (0.334, -0.334, 0.1), (0.1808, -0.4364, 0.1), (0.4724, 5.465e-09, 0.1), (0.4364, -0.1808, 0.1), (0.334, 0.334, 0.1), (0.4364, 0.1808, 0.1), (6.261e-10, 0.4724, 0.1), (0.1808, 0.4364, 0.1), (-0.1304, 0.3147, 0.007418), (-4.422e-09, 0.3407, 0.007418), (-0.2409, 0.2409, 0.007418), (-0.3147, 0.1304, 0.007418), (-0.3407, -1.461e-08, 0.007418), (-0.3147, -0.1304, 0.007418), (-0.2409, -0.2409, 0.007418), (-0.1304, -0.3147, 0.007418), (2.536e-08, -0.3407, 0.007418), (0.1304, -0.3147, 0.007418), (0.2409, -0.2409, 0.007418), (0.3147, -0.1304, 0.007418), (0.3407, 4.339e-09, 0.007418), (0.3147, 0.1304, 0.007418), (0.2409, 0.2409, 0.007418), (0.1304, 0.3147, 0.007418), (-0.1304, 0.3147, 0.09258), (-8.144e-09, 0.3407, 0.09258), (-0.2409, 0.2409, 0.09258), (-0.3147, 0.1304, 0.09258), (-0.3407, -1.461e-08, 0.09258), (-0.3147, -0.1304, 0.09258), (-0.2409, -0.2409, 0.09258), (-0.1304, -0.3147, 0.09258), (2.164e-08, -0.3407, 0.09258), (0.1304, -0.3147, 0.09258), (0.2409, -0.2409, 0.09258), (0.3147, -0.1304, 0.09258), (0.3407, 4.339e-09, 0.09258), (0.3147, 0.1304, 0.09258), (0.2409, 0.2409, 0.09258), (0.1304, 0.3147, 0.09258), (0.3145, 0.1302, 0.007418), (0.2407, 0.2408, 0.007418), (0.3145, 0.1302, 0.09258), (0.2407, 0.2408, 0.09258), (0.1302, -0.3145, 0.007418), (0.2408, -0.2407, 0.007418), (0.1302, -0.3145, 0.09258), (0.2408, -0.2407, 0.09258)], [], [(4, 5, 69, 68), (9, 10, 40, 41), (16, 1, 33, 49), (16, 18, 82, 80), (31, 30, 94, 95), (22, 21, 53, 52), (2, 18, 48, 32), (4, 3, 67, 68), (16, 17, 81, 80), (7, 8, 38, 39), (0, 17, 62, 46), (29, 30, 94, 93), (2, 3, 67, 66), (8, 24, 54, 38), (0, 15, 79, 65), (31, 15, 47, 63), (33, 32, 48, 49), (41, 40, 56, 57), (35, 34, 50, 51), (43, 42, 58, 59), (37, 36, 52, 53), (45, 44, 60, 61), (39, 38, 54, 55), (47, 46, 62, 63), (10, 26, 56, 40), (24, 23, 55, 54), (19, 3, 35, 51), (11, 12, 42, 43), (27, 11, 43, 59), (26, 25, 57, 56), (4, 20, 50, 34), (13, 14, 44, 45), (12, 28, 58, 42), (28, 27, 59, 58), (21, 5, 37, 53), (1, 2, 32, 33), (15, 0, 46, 47), (29, 13, 45, 61), (30, 29, 61, 60), (6, 22, 52, 36), (3, 4, 34, 35), (18, 16, 49, 48), (14, 30, 60, 44), (17, 31, 63, 62), (23, 7, 39, 55), (5, 6, 36, 37), (25, 9, 41, 57), (20, 19, 51, 50), (29, 28, 92, 93), (2, 1, 64, 66), (14, 15, 79, 78), (27, 28, 92, 91), (0, 1, 64, 65), (14, 13, 77, 78), (27, 26, 90, 91), (12, 13, 77, 76), (72, 73, 89, 88), (66, 67, 83, 82), (74, 75, 91, 90), (68, 69, 85, 84), (76, 77, 93, 92), (70, 71, 87, 86), (78, 79, 95, 94), (65, 64, 80, 81), (72, 71, 87, 88), (69, 85, 99, 97), (68, 67, 83, 84), (80, 82, 102, 103), (79, 95, 81, 65), (94, 78, 77, 93), (92, 76, 75, 91), (74, 73, 89, 90), (31, 17, 81, 95), (19, 18, 82, 83), (6, 5, 69, 70), (19, 20, 84, 83), (6, 7, 71, 70), (21, 20, 84, 85), (8, 7, 71, 72), (21, 22, 86, 85), (8, 9, 73, 72), (23, 22, 86, 87), (10, 9, 73, 74), (23, 24, 88, 87), (10, 11, 75, 74), (25, 24, 88, 89), (12, 11, 75, 76), (25, 26, 90, 89), (98, 96, 97, 99), (70, 69, 97, 96), (85, 86, 98, 99), (86, 70, 96, 98), (101, 103, 102, 100), (64, 80, 103, 101), (66, 64, 101, 100), (82, 66, 100, 102)])
_uv = me_circle_002.uv_layers.new(name='UVMap')
_uv.uv.foreach_set('vector', [0.0, 0.0, 0.0, 0.0, 0.0, 0.0, 0.0, 0.0, 0.6913, 0.03806, 0.8536, 0.1464, 0.8536, 0.1464, 0.6913, 0.03806, 0.3087, 0.9619, 0.3087, 0.9619, 0.3087, 0.9619, 0.3087, 0.9619, 0.3087, 0.9619, 0.1464, 0.8536, 0.1464, 0.8536, 0.3087, 0.9619, 0.0, 0.0, 0.0, 0.0, 0.0, 0.0, 0.0, 0.0, 0.1464, 0.1464, 0.03806, 0.3087, 0.03806, 0.3087, 0.1464, 0.1464, 0.1464, 0.8536, 0.1464, 0.8536, 0.1464, 0.8536, 0.1464, 0.8536, 0.0, 0.5, 0.03806, 0.6913, 0.03806, 0.6913, 0.0, 0.5, 0.0, 0.0, 0.0, 0.0, 0.0, 0.0, 0.0, 0.0, 0.3087, 0.03806, 0.5, 0.0, 0.5, 0.0, 0.3087, 0.03806, 0.5, 1.0, 0.5, 1.0, 0.5, 1.0, 0.5, 1.0, 0.9619, 0.6913, 0.8536, 0.8536, 0.8536, 0.8536, 0.9619, 0.6913, 0.0, 0.0, 0.0, 0.0, 0.0, 0.0, 0.0, 0.0, 0.5, 0.0, 0.5, 0.0, 0.5, 0.0, 0.5, 0.0, 0.5, 1.0, 0.6913, 0.9619, 0.6913, 0.9619, 0.5, 1.0, 0.6913, 0.9619, 0.6913, 0.9619, 0.6913, 0.9619, 0.6913, 0.9619, 0.3087, 0.9619, 0.1464, 0.8536, 0.1464, 0.8536, 0.3087, 0.9619, 0.6913, 0.03806, 0.8536, 0.1464, 0.8536, 0.1464, 0.6913, 0.03806, 0.03806, 0.6913, 0.0, 0.5, 0.0, 0.5, 0.03806, 0.6913, 0.9619, 0.3087, 1.0, 0.5, 1.0, 0.5, 0.9619, 0.3087, 0.03806, 0.3087, 0.1464, 0.1464, 0.1464, 0.1464, 0.03806, 0.3087, 0.9619, 0.6913, 0.8536, 0.8536, 0.8536, 0.8536, 0.9619, 0.6913, 0.3087, 0.03806, 0.5, 0.0, 0.5, 0.0, 0.3087, 0.03806, 0.6913, 0.9619, 0.5, 1.0, 0.5, 1.0, 0.6913, 0.9619, 0.8536, 0.1464, 0.8536, 0.1464, 0.8536, 0.1464, 0.8536, 0.1464, 0.5, 0.0, 0.3087, 0.03806, 0.3087, 0.03806, 0.5, 0.0, 0.03806, 0.6913, 0.03806, 0.6913, 0.03806, 0.6913, 0.03806, 0.6913, 0.9619, 0.3087, 1.0, 0.5, 1.0, 0.5, 0.9619, 0.3087, 0.9619, 0.3087, 0.9619, 0.3087, 0.9619, 0.3087, 0.9619, 0.3087, 0.8536, 0.1464, 0.6913, 0.03806, 0.6913, 0.03806, 0.8536, 0.1464, 0.0, 0.5, 0.0, 0.5, 0.0, 0.5, 0.0, 0.5, 0.9619, 0.6913, 0.8536, 0.8536, 0.8536, 0.8536, 0.9619, 0.6913, 1.0, 0.5, 1.0, 0.5, 1.0, 0.5, 1.0, 0.5, 1.0, 0.5, 0.9619, 0.3087, 0.9619, 0.3087, 1.0, 0.5, 0.03806, 0.3087, 0.03806, 0.3087, 0.03806, 0.3087, 0.03806, 0.3087, 0.3087, 0.9619, 0.1464, 0.8536, 0.1464, 0.8536, 0.3087, 0.9619, 0.6913, 0.9619, 0.5, 1.0, 0.5, 1.0, 0.6913, 0.9619, 0.9619, 0.6913, 0.9619, 0.6913, 0.9619, 0.6913, 0.9619, 0.6913, 0.8536, 0.8536, 0.9619, 0.6913, 0.9619, 0.6913, 0.8536, 0.8536, 0.1464, 0.1464, 0.1464, 0.1464, 0.1464, 0.1464, 0.1464, 0.1464, 0.03806, 0.6913, 0.0, 0.5, 0.0, 0.5, 0.03806, 0.6913, 0.1464, 0.8536, 0.3087, 0.9619, 0.3087, 0.9619, 0.1464, 0.8536, 0.8536, 0.8536, 0.8536, 0.8536, 0.8536, 0.8536, 0.8536, 0.8536, 0.5, 1.0, 0.6913, 0.9619, 0.6913, 0.9619, 0.5, 1.0, 0.3087, 0.03806, 0.3087, 0.03806, 0.3087, 0.03806, 0.3087, 0.03806, 0.03806, 0.3087, 0.1464, 0.1464, 0.1464, 0.1464, 0.03806, 0.3087, 0.6913, 0.03806, 0.6913, 0.03806, 0.6913, 0.03806, 0.6913, 0.03806, 0.0, 0.5, 0.03806, 0.6913, 0.03806, 0.6913, 0.0, 0.5, 0.0, 0.0, 0.0, 0.0, 0.0, 0.0, 0.0, 0.0, 0.1464, 0.8536, 0.3087, 0.9619, 0.3087, 0.9619, 0.1464, 0.8536, 0.0, 0.0, 0.0, 0.0, 0.0, 0.0, 0.0, 0.0, 0.9619, 0.3087, 1.0, 0.5, 1.0, 0.5, 0.9619, 0.3087, 0.0, 0.0, 0.0, 0.0, 0.0, 0.0, 0.0, 0.0, 0.8536, 0.8536, 0.9619, 0.6913, 0.9619, 0.6913, 0.8536, 0.8536, 0.0, 0.0, 0.0, 0.0, 0.0, 0.0, 0.0, 0.0, 0.0, 0.0, 0.0, 0.0, 0.0, 0.0, 0.0, 0.0, 0.5, 0.0, 0.6913, 0.03806, 0.6913, 0.03806, 0.5, 0.0, 0.1464, 0.8536, 0.03806, 0.6913, 0.03806, 0.6913, 0.1464, 0.8536, 0.8536, 0.1464, 0.9619, 0.3087, 0.9619, 0.3087, 0.8536, 0.1464, 0.0, 0.5, 0.03806, 0.3087, 0.03806, 0.3087, 0.0, 0.5, 1.0, 0.5, 0.9619, 0.6913, 0.9619, 0.6913, 1.0, 0.5, 0.1464, 0.1464, 0.3087, 0.03806, 0.3087, 0.03806, 0.1464, 0.1464, 0.8536, 0.8536, 0.6913, 0.9619, 0.6913, 0.9619, 0.8536, 0.8536, 0.5, 1.0, 0.3087, 0.9619, 0.3087, 0.9619, 0.5, 1.0, 0.5, 0.0, 0.3087, 0.03806, 0.3087, 0.03806, 0.5, 0.0, 0.03806, 0.3087, 0.03806, 0.3087, 0.03806, 0.3087, 0.03806, 0.3087, 0.0, 0.5, 0.03806, 0.6913, 0.03806, 0.6913, 0.0, 0.5, 0.3087, 0.9619, 0.1464, 0.8536, 0.1464, 0.8536, 0.3087, 0.9619, 0.6913, 0.9619, 0.6913, 0.9619, 0.5, 1.0, 0.5, 1.0, 0.8536, 0.8536, 0.8536, 0.8536, 0.9619, 0.6913, 0.9619, 0.6913, 1.0, 0.5, 1.0, 0.5, 0.9619, 0.3087, 0.9619, 0.3087, 0.8536, 0.1464, 0.6913, 0.03806, 0.6913, 0.03806, 0.8536, 0.1464, 0.6913, 0.9619, 0.5, 1.0, 0.5, 1.0, 0.6913, 0.9619, 0.0, 0.0, 0.0, 0.0, 0.0, 0.0, 0.0, 0.0, 0.1464, 0.1464, 0.03806, 0.3087, 0.03806, 0.3087, 0.1464, 0.1464, 0.03806, 0.6913, 0.0, 0.5, 0.0, 0.5, 0.03806, 0.6913, 0.0, 0.0, 0.0, 0.0, 0.0, 0.0, 0.0, 0.0, 0.0, 0.0, 0.0, 0.0, 0.0, 0.0, 0.0, 0.0, 0.5, 0.0, 0.3087, 0.03806, 0.3087, 0.03806, 0.5, 0.0, 0.03806, 0.3087, 0.1464, 0.1464, 0.1464, 0.1464, 0.03806, 0.3087, 0.0, 0.0, 0.0, 0.0, 0.0, 0.0, 0.0, 0.0, 0.0, 0.0, 0.0, 0.0, 0.0, 0.0, 0.0, 0.0, 0.8536, 0.1464, 0.6913, 0.03806, 0.6913, 0.03806, 0.8536, 0.1464, 0.3087, 0.03806, 0.5, 0.0, 0.5, 0.0, 0.3087, 0.03806, 0.0, 0.0, 0.0, 0.0, 0.0, 0.0, 0.0, 0.0, 0.0, 0.0, 0.0, 0.0, 0.0, 0.0, 0.0, 0.0, 1.0, 0.5, 0.9619, 0.3087, 0.9619, 0.3087, 1.0, 0.5, 0.6913, 0.03806, 0.8536, 0.1464, 0.8536, 0.1464, 0.6913, 0.03806, 0.1464, 0.1464, 0.1464, 0.1464, 0.03806, 0.3087, 0.03806, 0.3087, 0.1464, 0.1464, 0.03806, 0.3087, 0.03806, 0.3087, 0.1464, 0.1464, 0.03806, 0.3087, 0.1464, 0.1464, 0.1464, 0.1464, 0.03806, 0.3087, 0.1464, 0.1464, 0.1464, 0.1464, 0.1464, 0.1464, 0.1464, 0.1464, 0.3087, 0.9619, 0.3087, 0.9619, 0.1464, 0.8536, 0.1464, 0.8536, 0.3087, 0.9619, 0.3087, 0.9619, 0.3087, 0.9619, 0.3087, 0.9619, 0.1464, 0.8536, 0.3087, 0.9619, 0.3087, 0.9619, 0.1464, 0.8536, 0.1464, 0.8536, 0.1464, 0.8536, 0.1464, 0.8536, 0.1464, 0.8536])
me_circle_002.update()
me_circle_003 = bpy.data.meshes.new('Circle.003')
me_circle_003.from_pydata([(0.0, 0.4, 0.0), (-0.1531, 0.3696, 0.0), (-0.2828, 0.2828, 0.0), (-0.3696, 0.1531, 0.0), (-0.4, -1.748e-08, 0.0), (-0.3696, -0.1531, 0.0), (-0.2828, -0.2828, 0.0), (-0.1531, -0.3696, 0.0), (3.497e-08, -0.4, 0.0), (0.1531, -0.3696, 0.0), (0.2828, -0.2828, 0.0), (0.3696, -0.1531, 0.0), (0.4, 4.77e-09, 0.0), (0.3696, 0.1531, 0.0), (0.2828, 0.2828, 0.0), (0.1531, 0.3696, 0.0), (-0.1531, 0.3696, 0.1), (-4.371e-09, 0.4, 0.1), (-0.2828, 0.2828, 0.1), (-0.3696, 0.1531, 0.1), (-0.4, -1.748e-08, 0.1), (-0.3696, -0.1531, 0.1), (-0.2828, -0.2828, 0.1), (-0.1531, -0.3696, 0.1), (3.06e-08, -0.4, 0.1), (0.1531, -0.3696, 0.1), (0.2828, -0.2828, 0.1), (0.3696, -0.1531, 0.1), (0.4, 4.77e-09, 0.1), (0.3696, 0.1531, 0.1), (0.2828, 0.2828, 0.1), (0.1531, 0.3696, 0.1), (-0.334, 0.334, -3.725e-09), (-0.1808, 0.4364, 0.0), (-0.4724, -2.082e-08, -3.725e-09), (-0.4364, 0.1808, -3.725e-09), (-0.334, -0.334, -3.725e-09), (-0.4364, -0.1808, -3.725e-09), (4.629e-08, -0.4724, 0.0), (-0.1808, -0.4364, 0.0), (0.334, -0.334, 3.725e-09), (0.1808, -0.4364, 0.0), (0.4724, 5.465e-09, 3.725e-09), (0.4364, -0.1808, 3.725e-09), (0.334, 0.334, 3.725e-09), (0.4364, 0.1808, 3.725e-09), (4.997e-09, 0.4724, 0.0), (0.1808, 0.4364, 0.0), (-0.334, 0.334, 0.1), (-0.1808, 0.4364, 0.1), (-0.4724, -2.082e-08, 0.1), (-0.4364, 0.1808, 0.1), (-0.334, -0.334, 0.1), (-0.4364, -0.1808, 0.1), (4.192e-08, -0.4724, 0.1), (-0.1808, -0.4364, 0.1), (0.334, -0.334, 0.1), (0.1808, -0.4364, 0.1), (0.4724, 5.465e-09, 0.1), (0.4364, -0.1808, 0.1), (0.334, 0.334, 0.1), (0.4364, 0.1808, 0.1), (6.261e-10, 0.4724, 0.1), (0.1808, 0.4364, 0.1), (-0.1304, 0.3147, 0.007418), (-4.422e-09, 0.3407, 0.007418), (-0.2409, 0.2409, 0.007418), (-0.3147, 0.1304, 0.007418), (-0.3407, -1.461e-08, 0.007418), (-0.3147, -0.1304, 0.007418), (-0.2409, -0.2409, 0.007418), (-0.1304, -0.3147, 0.007418), (2.536e-08, -0.3407, 0.007418), (0.1304, -0.3147, 0.007418), (0.2409, -0.2409, 0.007418), (0.3147, -0.1304, 0.007418), (0.3407, 4.339e-09, 0.007418), (0.3147, 0.1304, 0.007418), (0.2409, 0.2409, 0.007418), (0.1304, 0.3147, 0.007418), (-0.1304, 0.3147, 0.09258), (-8.144e-09, 0.3407, 0.09258), (-0.2409, 0.2409, 0.09258), (-0.3147, 0.1304, 0.09258), (-0.3407, -1.461e-08, 0.09258), (-0.3147, -0.1304, 0.09258), (-0.2409, -0.2409, 0.09258), (-0.1304, -0.3147, 0.09258), (2.164e-08, -0.3407, 0.09258), (0.1304, -0.3147, 0.09258), (0.2409, -0.2409, 0.09258), (0.3147, -0.1304, 0.09258), (0.3407, 4.339e-09, 0.09258), (0.3147, 0.1304, 0.09258), (0.2409, 0.2409, 0.09258), (0.1304, 0.3147, 0.09258), (0.3145, 0.1302, 0.007418), (0.2407, 0.2408, 0.007418), (0.3145, 0.1302, 0.09258), (0.2407, 0.2408, 0.09258), (0.1302, -0.3145, 0.007418), (0.2408, -0.2407, 0.007418), (0.1302, -0.3145, 0.09258), (0.2408, -0.2407, 0.09258)], [], [(4, 5, 69, 68), (9, 10, 40, 41), (16, 1, 33, 49), (16, 18, 82, 80), (31, 30, 94, 95), (22, 21, 53, 52), (2, 18, 48, 32), (4, 3, 67, 68), (16, 17, 81, 80), (7, 8, 38, 39), (0, 17, 62, 46), (29, 30, 94, 93), (2, 3, 67, 66), (8, 24, 54, 38), (0, 15, 79, 65), (31, 15, 47, 63), (33, 32, 48, 49), (41, 40, 56, 57), (35, 34, 50, 51), (43, 42, 58, 59), (37, 36, 52, 53), (45, 44, 60, 61), (39, 38, 54, 55), (47, 46, 62, 63), (10, 26, 56, 40), (24, 23, 55, 54), (19, 3, 35, 51), (11, 12, 42, 43), (27, 11, 43, 59), (26, 25, 57, 56), (4, 20, 50, 34), (13, 14, 44, 45), (12, 28, 58, 42), (28, 27, 59, 58), (21, 5, 37, 53), (1, 2, 32, 33), (15, 0, 46, 47), (29, 13, 45, 61), (30, 29, 61, 60), (6, 22, 52, 36), (3, 4, 34, 35), (18, 16, 49, 48), (14, 30, 60, 44), (17, 31, 63, 62), (23, 7, 39, 55), (5, 6, 36, 37), (25, 9, 41, 57), (20, 19, 51, 50), (29, 28, 92, 93), (2, 1, 64, 66), (14, 15, 79, 78), (27, 28, 92, 91), (0, 1, 64, 65), (14, 13, 77, 78), (27, 26, 90, 91), (12, 13, 77, 76), (72, 73, 89, 88), (66, 67, 83, 82), (74, 75, 91, 90), (68, 69, 85, 84), (76, 77, 93, 92), (70, 71, 87, 86), (78, 79, 95, 94), (65, 64, 80, 81), (72, 71, 87, 88), (69, 85, 99, 97), (68, 67, 83, 84), (80, 82, 102, 103), (79, 95, 81, 65), (94, 78, 77, 93), (92, 76, 75, 91), (74, 73, 89, 90), (31, 17, 81, 95), (19, 18, 82, 83), (6, 5, 69, 70), (19, 20, 84, 83), (6, 7, 71, 70), (21, 20, 84, 85), (8, 7, 71, 72), (21, 22, 86, 85), (8, 9, 73, 72), (23, 22, 86, 87), (10, 9, 73, 74), (23, 24, 88, 87), (10, 11, 75, 74), (25, 24, 88, 89), (12, 11, 75, 76), (25, 26, 90, 89), (98, 96, 97, 99), (70, 69, 97, 96), (85, 86, 98, 99), (86, 70, 96, 98), (101, 103, 102, 100), (64, 80, 103, 101), (66, 64, 101, 100), (82, 66, 100, 102)])
_uv = me_circle_003.uv_layers.new(name='UVMap')
_uv.uv.foreach_set('vector', [0.0, 0.0, 0.0, 0.0, 0.0, 0.0, 0.0, 0.0, 0.6913, 0.03806, 0.8536, 0.1464, 0.8536, 0.1464, 0.6913, 0.03806, 0.3087, 0.9619, 0.3087, 0.9619, 0.3087, 0.9619, 0.3087, 0.9619, 0.3087, 0.9619, 0.1464, 0.8536, 0.1464, 0.8536, 0.3087, 0.9619, 0.0, 0.0, 0.0, 0.0, 0.0, 0.0, 0.0, 0.0, 0.1464, 0.1464, 0.03806, 0.3087, 0.03806, 0.3087, 0.1464, 0.1464, 0.1464, 0.8536, 0.1464, 0.8536, 0.1464, 0.8536, 0.1464, 0.8536, 0.0, 0.5, 0.03806, 0.6913, 0.03806, 0.6913, 0.0, 0.5, 0.0, 0.0, 0.0, 0.0, 0.0, 0.0, 0.0, 0.0, 0.3087, 0.03806, 0.5, 0.0, 0.5, 0.0, 0.3087, 0.03806, 0.5, 1.0, 0.5, 1.0, 0.5, 1.0, 0.5, 1.0, 0.9619, 0.6913, 0.8536, 0.8536, 0.8536, 0.8536, 0.9619, 0.6913, 0.0, 0.0, 0.0, 0.0, 0.0, 0.0, 0.0, 0.0, 0.5, 0.0, 0.5, 0.0, 0.5, 0.0, 0.5, 0.0, 0.5, 1.0, 0.6913, 0.9619, 0.6913, 0.9619, 0.5, 1.0, 0.6913, 0.9619, 0.6913, 0.9619, 0.6913, 0.9619, 0.6913, 0.9619, 0.3087, 0.9619, 0.1464, 0.8536, 0.1464, 0.8536, 0.3087, 0.9619, 0.6913, 0.03806, 0.8536, 0.1464, 0.8536, 0.1464, 0.6913, 0.03806, 0.03806, 0.6913, 0.0, 0.5, 0.0, 0.5, 0.03806, 0.6913, 0.9619, 0.3087, 1.0, 0.5, 1.0, 0.5, 0.9619, 0.3087, 0.03806, 0.3087, 0.1464, 0.1464, 0.1464, 0.1464, 0.03806, 0.3087, 0.9619, 0.6913, 0.8536, 0.8536, 0.8536, 0.8536, 0.9619, 0.6913, 0.3087, 0.03806, 0.5, 0.0, 0.5, 0.0, 0.3087, 0.03806, 0.6913, 0.9619, 0.5, 1.0, 0.5, 1.0, 0.6913, 0.9619, 0.8536, 0.1464, 0.8536, 0.1464, 0.8536, 0.1464, 0.8536, 0.1464, 0.5, 0.0, 0.3087, 0.03806, 0.3087, 0.03806, 0.5, 0.0, 0.03806, 0.6913, 0.03806, 0.6913, 0.03806, 0.6913, 0.03806, 0.6913, 0.9619, 0.3087, 1.0, 0.5, 1.0, 0.5, 0.9619, 0.3087, 0.9619, 0.3087, 0.9619, 0.3087, 0.9619, 0.3087, 0.9619, 0.3087, 0.8536, 0.1464, 0.6913, 0.03806, 0.6913, 0.03806, 0.8536, 0.1464, 0.0, 0.5, 0.0, 0.5, 0.0, 0.5, 0.0, 0.5, 0.9619, 0.6913, 0.8536, 0.8536, 0.8536, 0.8536, 0.9619, 0.6913, 1.0, 0.5, 1.0, 0.5, 1.0, 0.5, 1.0, 0.5, 1.0, 0.5, 0.9619, 0.3087, 0.9619, 0.3087, 1.0, 0.5, 0.03806, 0.3087, 0.03806, 0.3087, 0.03806, 0.3087, 0.03806, 0.3087, 0.3087, 0.9619, 0.1464, 0.8536, 0.1464, 0.8536, 0.3087, 0.9619, 0.6913, 0.9619, 0.5, 1.0, 0.5, 1.0, 0.6913, 0.9619, 0.9619, 0.6913, 0.9619, 0.6913, 0.9619, 0.6913, 0.9619, 0.6913, 0.8536, 0.8536, 0.9619, 0.6913, 0.9619, 0.6913, 0.8536, 0.8536, 0.1464, 0.1464, 0.1464, 0.1464, 0.1464, 0.1464, 0.1464, 0.1464, 0.03806, 0.6913, 0.0, 0.5, 0.0, 0.5, 0.03806, 0.6913, 0.1464, 0.8536, 0.3087, 0.9619, 0.3087, 0.9619, 0.1464, 0.8536, 0.8536, 0.8536, 0.8536, 0.8536, 0.8536, 0.8536, 0.8536, 0.8536, 0.5, 1.0, 0.6913, 0.9619, 0.6913, 0.9619, 0.5, 1.0, 0.3087, 0.03806, 0.3087, 0.03806, 0.3087, 0.03806, 0.3087, 0.03806, 0.03806, 0.3087, 0.1464, 0.1464, 0.1464, 0.1464, 0.03806, 0.3087, 0.6913, 0.03806, 0.6913, 0.03806, 0.6913, 0.03806, 0.6913, 0.03806, 0.0, 0.5, 0.03806, 0.6913, 0.03806, 0.6913, 0.0, 0.5, 0.0, 0.0, 0.0, 0.0, 0.0, 0.0, 0.0, 0.0, 0.1464, 0.8536, 0.3087, 0.9619, 0.3087, 0.9619, 0.1464, 0.8536, 0.0, 0.0, 0.0, 0.0, 0.0, 0.0, 0.0, 0.0, 0.9619, 0.3087, 1.0, 0.5, 1.0, 0.5, 0.9619, 0.3087, 0.0, 0.0, 0.0, 0.0, 0.0, 0.0, 0.0, 0.0, 0.8536, 0.8536, 0.9619, 0.6913, 0.9619, 0.6913, 0.8536, 0.8536, 0.0, 0.0, 0.0, 0.0, 0.0, 0.0, 0.0, 0.0, 0.0, 0.0, 0.0, 0.0, 0.0, 0.0, 0.0, 0.0, 0.5, 0.0, 0.6913, 0.03806, 0.6913, 0.03806, 0.5, 0.0, 0.1464, 0.8536, 0.03806, 0.6913, 0.03806, 0.6913, 0.1464, 0.8536, 0.8536, 0.1464, 0.9619, 0.3087, 0.9619, 0.3087, 0.8536, 0.1464, 0.0, 0.5, 0.03806, 0.3087, 0.03806, 0.3087, 0.0, 0.5, 1.0, 0.5, 0.9619, 0.6913, 0.9619, 0.6913, 1.0, 0.5, 0.1464, 0.1464, 0.3087, 0.03806, 0.3087, 0.03806, 0.1464, 0.1464, 0.8536, 0.8536, 0.6913, 0.9619, 0.6913, 0.9619, 0.8536, 0.8536, 0.5, 1.0, 0.3087, 0.9619, 0.3087, 0.9619, 0.5, 1.0, 0.5, 0.0, 0.3087, 0.03806, 0.3087, 0.03806, 0.5, 0.0, 0.03806, 0.3087, 0.03806, 0.3087, 0.03806, 0.3087, 0.03806, 0.3087, 0.0, 0.5, 0.03806, 0.6913, 0.03806, 0.6913, 0.0, 0.5, 0.3087, 0.9619, 0.1464, 0.8536, 0.1464, 0.8536, 0.3087, 0.9619, 0.6913, 0.9619, 0.6913, 0.9619, 0.5, 1.0, 0.5, 1.0, 0.8536, 0.8536, 0.8536, 0.8536, 0.9619, 0.6913, 0.9619, 0.6913, 1.0, 0.5, 1.0, 0.5, 0.9619, 0.3087, 0.9619, 0.3087, 0.8536, 0.1464, 0.6913, 0.03806, 0.6913, 0.03806, 0.8536, 0.1464, 0.6913, 0.9619, 0.5, 1.0, 0.5, 1.0, 0.6913, 0.9619, 0.0, 0.0, 0.0, 0.0, 0.0, 0.0, 0.0, 0.0, 0.1464, 0.1464, 0.03806, 0.3087, 0.03806, 0.3087, 0.1464, 0.1464, 0.03806, 0.6913, 0.0, 0.5, 0.0, 0.5, 0.03806, 0.6913, 0.0, 0.0, 0.0, 0.0, 0.0, 0.0, 0.0, 0.0, 0.0, 0.0, 0.0, 0.0, 0.0, 0.0, 0.0, 0.0, 0.5, 0.0, 0.3087, 0.03806, 0.3087, 0.03806, 0.5, 0.0, 0.03806, 0.3087, 0.1464, 0.1464, 0.1464, 0.1464, 0.03806, 0.3087, 0.0, 0.0, 0.0, 0.0, 0.0, 0.0, 0.0, 0.0, 0.0, 0.0, 0.0, 0.0, 0.0, 0.0, 0.0, 0.0, 0.8536, 0.1464, 0.6913, 0.03806, 0.6913, 0.03806, 0.8536, 0.1464, 0.3087, 0.03806, 0.5, 0.0, 0.5, 0.0, 0.3087, 0.03806, 0.0, 0.0, 0.0, 0.0, 0.0, 0.0, 0.0, 0.0, 0.0, 0.0, 0.0, 0.0, 0.0, 0.0, 0.0, 0.0, 1.0, 0.5, 0.9619, 0.3087, 0.9619, 0.3087, 1.0, 0.5, 0.6913, 0.03806, 0.8536, 0.1464, 0.8536, 0.1464, 0.6913, 0.03806, 0.1464, 0.1464, 0.1464, 0.1464, 0.03806, 0.3087, 0.03806, 0.3087, 0.1464, 0.1464, 0.03806, 0.3087, 0.03806, 0.3087, 0.1464, 0.1464, 0.03806, 0.3087, 0.1464, 0.1464, 0.1464, 0.1464, 0.03806, 0.3087, 0.1464, 0.1464, 0.1464, 0.1464, 0.1464, 0.1464, 0.1464, 0.1464, 0.3087, 0.9619, 0.3087, 0.9619, 0.1464, 0.8536, 0.1464, 0.8536, 0.3087, 0.9619, 0.3087, 0.9619, 0.3087, 0.9619, 0.3087, 0.9619, 0.1464, 0.8536, 0.3087, 0.9619, 0.3087, 0.9619, 0.1464, 0.8536, 0.1464, 0.8536, 0.1464, 0.8536, 0.1464, 0.8536, 0.1464, 0.8536])
me_circle_003.update()

# ---- objects
ob_empty = bpy.data.objects.new('Empty', None)
ob_head = bpy.data.objects.new('Head', me_cube_001)
ob_eye = bpy.data.objects.new('Eye', me_circle)
ob_light = bpy.data.objects.new('Light', me_circle_001)
ob_jaw = bpy.data.objects.new('Jaw', me_cube_002)
ob_cogr = bpy.data.objects.new('CogR', me_circle_002)
ob_cogl = bpy.data.objects.new('CogL', me_circle_003)

# ---- transforms, parenting, visibility, modifiers, constraints
ob_empty.location = (0.0, -0.12, 0.0)
ob_empty.rotation_euler = (-1.571, 3.142, 1.571)
ob_empty.empty_display_type = 'IMAGE'
ob_empty.empty_display_size = 5.0
ob_head.location = (0.0, 0.0, -0.5316)
ob_head.scale = (1.442, 1.442, 1.442)
ob_eye.location = (1.028, 0.0, 0.1566)
ob_eye.rotation_euler = (0.0, 1.571, 0.0)
ob_eye.scale = (1.069, 1.069, 1.069)
ob_light.location = (1.028, 0.0, 0.1566)
ob_light.rotation_euler = (0.0, 1.571, 0.0)
ob_light.scale = (1.069, 1.069, 1.069)
ob_jaw.location = (0.0, 0.0, -0.5316)
ob_jaw.scale = (1.442, 1.442, 1.442)
ob_cogr.location = (-0.2584, -1.166, 0.3788)
ob_cogr.rotation_euler = (-3.142, 1.571, 0.0)
ob_cogr.scale = (2.071, 2.071, 2.071)
ob_cogl.location = (-0.2584, 1.166, 0.3788)
ob_cogl.rotation_euler = (-3.142, 1.571, 0.0)
ob_cogl.scale = (2.071, 2.071, 2.071)

# ---- collection membership
col_collection.objects.link(ob_empty)
col_collection.objects.link(ob_head)
col_collection.objects.link(ob_eye)
col_collection.objects.link(ob_light)
col_collection.objects.link(ob_jaw)
col_collection.objects.link(ob_cogr)
col_collection.objects.link(ob_cogl)

# ---- scene / render settings (as saved in the file)
scene.frame_start = 1; scene.frame_end = 250; scene.frame_set(1)
scene.render.engine = 'BLENDER_EEVEE_NEXT'
scene.cycles.sampling_pattern = 'TABULATED_SOBOL'
scene.cycles.use_light_tree = False
scene.view_settings.view_transform = 'Filmic'
bpy.context.view_layer.update()

# ---- added for rendering (the .blend has no active camera and no usable light): camera, sun
cam_auto = bpy.data.cameras.new('AutoCamera')
cam_auto.lens = 50.0
cam_auto.sensor_width = 36.0
cam_auto.clip_end = 1000.0
ob_auto_camera = bpy.data.objects.new('AutoCamera', cam_auto)
scene.collection.objects.link(ob_auto_camera)
ob_auto_camera.location = (5.68644, -6.84228, 4.25347)
ob_auto_camera.rotation_euler = (1.09748, -7.21219e-08, 0.694738)
scene.camera = ob_auto_camera
light_auto_sun = bpy.data.lights.new('AutoSun', 'SUN')
light_auto_sun.energy = 3.0
light_auto_sun.angle = 0.0523599
ob_auto_sun = bpy.data.objects.new('AutoSun', light_auto_sun)
scene.collection.objects.link(ob_auto_sun)
ob_auto_sun.rotation_euler = (0.872665, 0.174533, 0.523599)
bpy.context.view_layer.update()
